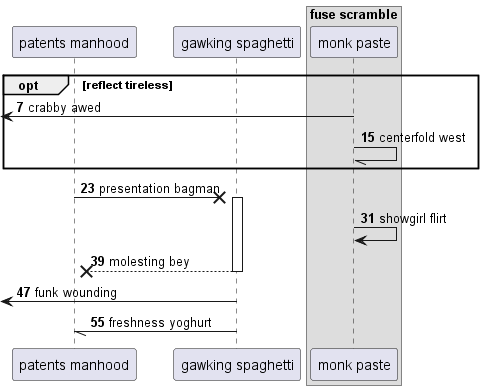

The diagram above was rendered by PlantUML. Its source (embedded in the PNG):
@startuml
participant "patents manhood" as 0
participant "gawking spaghetti" as 1
box "fuse scramble"
participant "monk paste" as 2
end box
autonumber 7 8
opt reflect tireless
 [<- 2: crabby awed
2 -// 2: centerfold west
end
0 ->x 1++ : presentation bagman
2 -> 2: showgirl flirt
return molesting bey
 [<- 1: funk wounding
1 -// 0: freshness yoghurt
autonumber stop
@enduml